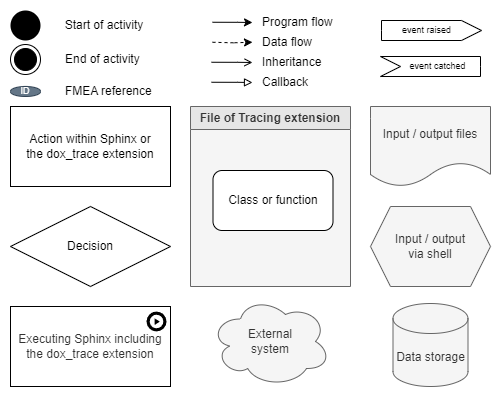

The diagram above was exported from draw.io. Its source (the exported page's mxGraphModel, read from the mxfile embedded in the PNG):
<mxGraphModel dx="1434" dy="1886" grid="1" gridSize="10" guides="1" tooltips="1" connect="1" arrows="1" fold="1" page="1" pageScale="1" pageWidth="850" pageHeight="1100" background="#ffffff" math="0" shadow="0">
  <root>
    <mxCell id="0" />
    <mxCell id="1" parent="0" />
    <mxCell id="f-azUFITG5wxMugvZHG3-6" value="Input / output files" style="shape=document;whiteSpace=wrap;html=1;boundedLbl=1;fillColor=#f5f5f5;fontColor=#333333;strokeColor=#666666;" parent="1" vertex="1">
      <mxGeometry x="520" y="-140" width="120" height="80" as="geometry" />
    </mxCell>
    <mxCell id="f-azUFITG5wxMugvZHG3-10" value="Input / output&lt;br&gt;via shell" style="shape=hexagon;perimeter=hexagonPerimeter2;whiteSpace=wrap;html=1;fixedSize=1;fillColor=#f5f5f5;fontColor=#333333;strokeColor=#666666;" parent="1" vertex="1">
      <mxGeometry x="520" y="-40" width="120" height="80" as="geometry" />
    </mxCell>
    <mxCell id="f-azUFITG5wxMugvZHG3-13" value="Decision" style="rhombus;whiteSpace=wrap;html=1;shadow=0;glass=0;sketch=0;" parent="1" vertex="1">
      <mxGeometry x="160" y="-40" width="160" height="80" as="geometry" />
    </mxCell>
    <mxCell id="f-azUFITG5wxMugvZHG3-14" value="" style="ellipse;fillColor=#000000;strokeColor=none;" parent="1" vertex="1">
      <mxGeometry x="160" y="-236" width="30" height="30" as="geometry" />
    </mxCell>
    <mxCell id="f-azUFITG5wxMugvZHG3-30" style="edgeStyle=orthogonalEdgeStyle;rounded=0;orthogonalLoop=1;jettySize=auto;html=1;" parent="1" edge="1">
      <mxGeometry relative="1" as="geometry">
        <mxPoint x="402" y="-224" as="targetPoint" />
        <mxPoint x="362" y="-224.24" as="sourcePoint" />
        <Array as="points">
          <mxPoint x="387" y="-224" />
          <mxPoint x="412" y="-224" />
        </Array>
      </mxGeometry>
    </mxCell>
    <mxCell id="f-azUFITG5wxMugvZHG3-19" value="&lt;span style=&quot;color: rgb(51, 51, 51);&quot;&gt;Executing Sphinx including the dox_trace extension&lt;br&gt;&lt;/span&gt;" style="rounded=0;whiteSpace=wrap;html=1;fontStyle=0;align=center;spacingLeft=0;" parent="1" vertex="1">
      <mxGeometry x="160" y="60" width="160" height="80" as="geometry" />
    </mxCell>
    <mxCell id="f-azUFITG5wxMugvZHG3-20" value="" style="sketch=0;html=1;aspect=fixed;strokeColor=none;shadow=0;align=center;verticalAlign=top;fillColor=#000000;shape=mxgraph.gcp2.play_start" parent="1" vertex="1">
      <mxGeometry x="296" y="65" width="20" height="20" as="geometry" />
    </mxCell>
    <mxCell id="f-azUFITG5wxMugvZHG3-23" value="" style="ellipse;html=1;shape=endState;fillColor=#000000;strokeColor=#000000;" parent="1" vertex="1">
      <mxGeometry x="160" y="-202" width="30" height="30" as="geometry" />
    </mxCell>
    <mxCell id="f-azUFITG5wxMugvZHG3-24" value="Start of activity" style="text;html=1;strokeColor=none;fillColor=none;align=center;verticalAlign=middle;whiteSpace=wrap;rounded=0;" parent="1" vertex="1">
      <mxGeometry x="212.5" y="-236" width="82" height="30" as="geometry" />
    </mxCell>
    <mxCell id="f-azUFITG5wxMugvZHG3-26" value="Data storage" style="shape=cylinder3;whiteSpace=wrap;html=1;boundedLbl=1;backgroundOutline=1;size=15;fillColor=#f5f5f5;strokeColor=#666666;fontColor=#333333;" parent="1" vertex="1">
      <mxGeometry x="542.5" y="57" width="75" height="83" as="geometry" />
    </mxCell>
    <mxCell id="f-azUFITG5wxMugvZHG3-27" value="Action within Sphinx or&lt;br&gt;the dox_trace extension" style="rounded=0;whiteSpace=wrap;html=1;fontStyle=0" parent="1" vertex="1">
      <mxGeometry x="160" y="-140" width="160" height="80" as="geometry" />
    </mxCell>
    <mxCell id="f-azUFITG5wxMugvZHG3-31" style="edgeStyle=orthogonalEdgeStyle;rounded=0;orthogonalLoop=1;jettySize=auto;html=1;dashed=1;" parent="1" edge="1">
      <mxGeometry relative="1" as="geometry">
        <mxPoint x="402" y="-204.24" as="targetPoint" />
        <mxPoint x="362" y="-204.24" as="sourcePoint" />
      </mxGeometry>
    </mxCell>
    <mxCell id="f-azUFITG5wxMugvZHG3-32" value="Program flow" style="text;html=1;strokeColor=none;fillColor=none;align=left;verticalAlign=middle;whiteSpace=wrap;rounded=0;" parent="1" vertex="1">
      <mxGeometry x="410" y="-231" width="73" height="14" as="geometry" />
    </mxCell>
    <mxCell id="f-azUFITG5wxMugvZHG3-33" value="Data flow" style="text;html=1;strokeColor=none;fillColor=none;align=left;verticalAlign=middle;whiteSpace=wrap;rounded=0;" parent="1" vertex="1">
      <mxGeometry x="410" y="-210" width="87" height="12" as="geometry" />
    </mxCell>
    <mxCell id="f-azUFITG5wxMugvZHG3-35" value="&lt;span style=&quot;background-color: rgb(255, 255, 255); font-size: 9px;&quot;&gt;event catched&lt;/span&gt;" style="html=1;shape=mxgraph.infographic.ribbonSimple;notch1=20;notch2=0;align=center;verticalAlign=middle;fontSize=9;fontStyle=0;fillColor=#FFFFFF;flipH=0;spacingRight=0;spacingLeft=14;spacing=2;spacingTop=0;" parent="1" vertex="1">
      <mxGeometry x="530" y="-190" width="100" height="20" as="geometry" />
    </mxCell>
    <mxCell id="f-azUFITG5wxMugvZHG3-36" value="&lt;span style=&quot;background-color: rgb(255, 255, 255); font-size: 9px;&quot;&gt;event raised&lt;/span&gt;" style="html=1;shape=mxgraph.infographic.ribbonSimple;notch1=0;notch2=20;align=center;verticalAlign=middle;fontSize=9;fontStyle=0;fillColor=#FFFFFF;spacingLeft=0;spacingRight=10;" parent="1" vertex="1">
      <mxGeometry x="531" y="-226" width="100" height="20" as="geometry" />
    </mxCell>
    <mxCell id="PF0OmSuo3f9w1QnG9poG-1" style="edgeStyle=orthogonalEdgeStyle;rounded=0;orthogonalLoop=1;jettySize=auto;html=1;endArrow=open;endFill=0;" parent="1" edge="1">
      <mxGeometry relative="1" as="geometry">
        <mxPoint x="402" y="-184" as="targetPoint" />
        <mxPoint x="361" y="-184.24" as="sourcePoint" />
        <Array as="points">
          <mxPoint x="387" y="-184" />
          <mxPoint x="412" y="-184" />
        </Array>
      </mxGeometry>
    </mxCell>
    <mxCell id="PF0OmSuo3f9w1QnG9poG-2" value="Callback" style="text;html=1;strokeColor=none;fillColor=none;align=left;verticalAlign=middle;whiteSpace=wrap;rounded=0;" parent="1" vertex="1">
      <mxGeometry x="410" y="-172" width="53" height="16" as="geometry" />
    </mxCell>
    <mxCell id="PF0OmSuo3f9w1QnG9poG-4" style="edgeStyle=orthogonalEdgeStyle;rounded=0;orthogonalLoop=1;jettySize=auto;html=1;endArrow=block;endFill=0;" parent="1" edge="1">
      <mxGeometry relative="1" as="geometry">
        <mxPoint x="402" y="-164" as="targetPoint" />
        <mxPoint x="361" y="-164.24" as="sourcePoint" />
        <Array as="points">
          <mxPoint x="387" y="-164" />
          <mxPoint x="412" y="-164" />
        </Array>
      </mxGeometry>
    </mxCell>
    <mxCell id="PF0OmSuo3f9w1QnG9poG-5" value="Inheritance" style="text;html=1;strokeColor=none;fillColor=none;align=left;verticalAlign=middle;whiteSpace=wrap;rounded=0;" parent="1" vertex="1">
      <mxGeometry x="410" y="-189" width="63" height="10" as="geometry" />
    </mxCell>
    <mxCell id="PF0OmSuo3f9w1QnG9poG-6" value="File of Tracing extension" style="swimlane;whiteSpace=wrap;html=1;resizable=0;fillColor=#E6E6E6;strokeColor=#666666;fontColor=#333333;labelBackgroundColor=none;swimlaneFillColor=#F5F5F5;" parent="1" vertex="1">
      <mxGeometry x="340" y="-140" width="160" height="180" as="geometry" />
    </mxCell>
    <mxCell id="PF0OmSuo3f9w1QnG9poG-9" value="Class or function" style="rounded=1;whiteSpace=wrap;html=1;fillColor=default;strokeColor=default;fontStyle=0;" parent="PF0OmSuo3f9w1QnG9poG-6" vertex="1">
      <mxGeometry x="22.5" y="64" width="120" height="60" as="geometry" />
    </mxCell>
    <mxCell id="PF0OmSuo3f9w1QnG9poG-10" value="External&lt;br&gt;system" style="ellipse;shape=cloud;whiteSpace=wrap;html=1;rounded=0;fontStyle=0;fillColor=#f5f5f5;strokeColor=#666666;fontColor=#333333;" parent="1" vertex="1">
      <mxGeometry x="360" y="50" width="120" height="90" as="geometry" />
    </mxCell>
    <mxCell id="N8yP_MoPMM3RHiKg8Ahp-1" value="ID" style="ellipse;whiteSpace=wrap;html=1;fillStyle=auto;fillColor=#647687;fontColor=#ffffff;strokeColor=#314354;fontSize=9;" parent="1" vertex="1">
      <mxGeometry x="160" y="-160" width="30" height="10" as="geometry" />
    </mxCell>
    <mxCell id="N8yP_MoPMM3RHiKg8Ahp-2" value="FMEA reference" style="text;html=1;strokeColor=none;fillColor=none;align=left;verticalAlign=middle;whiteSpace=wrap;rounded=0;" parent="1" vertex="1">
      <mxGeometry x="212.5" y="-170" width="91" height="30" as="geometry" />
    </mxCell>
    <mxCell id="N8yP_MoPMM3RHiKg8Ahp-4" value="End of activity" style="text;html=1;strokeColor=none;fillColor=none;align=left;verticalAlign=middle;whiteSpace=wrap;rounded=0;" parent="1" vertex="1">
      <mxGeometry x="212.5" y="-202" width="94.5" height="30" as="geometry" />
    </mxCell>
  </root>
</mxGraphModel>